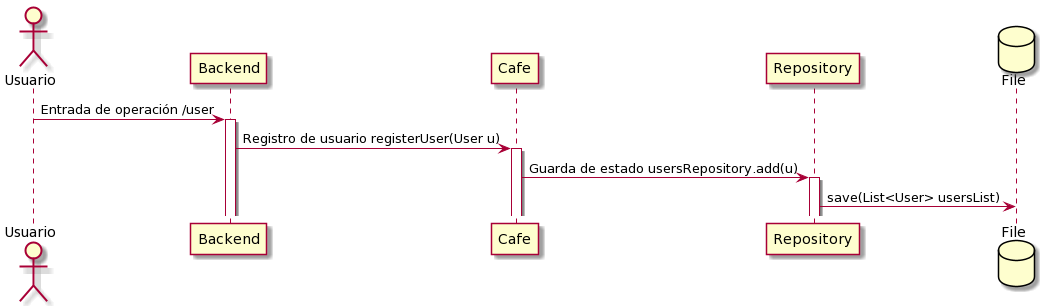

The diagram above was rendered by PlantUML. Its source (embedded in the PNG):
@startuml
actor Usuario
participant Backend
participant Cafe
Participant Repository
Database File

Usuario -> Backend: Entrada de operación /user 
activate Backend
Backend -> Cafe: Registro de usuario registerUser(User u)
activate Cafe
Cafe -> Repository: Guarda de estado usersRepository.add(u)
activate Repository
Repository -> File: save(List<User> usersList)
@enduml